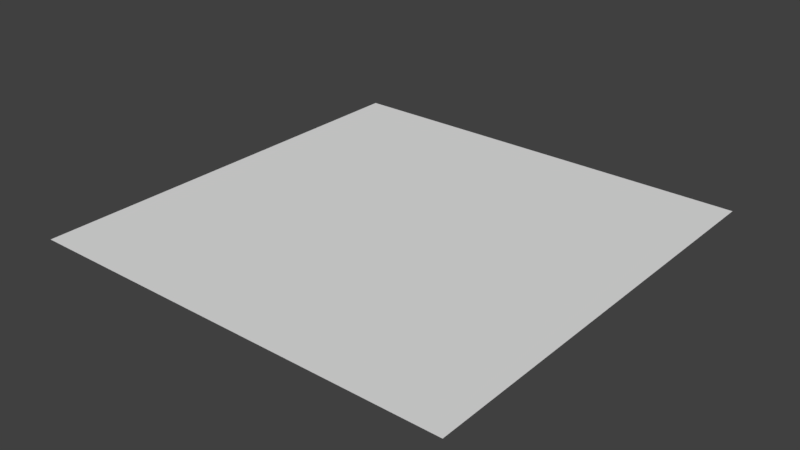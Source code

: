 # Source: Road-6.blend  (saved by Blender 2.78.0; exported with 4.5.12 LTS)
import bpy
from mathutils import Matrix  # noqa: F401  (used for matrix-valued properties, if any)

bpy.ops.wm.read_factory_settings(use_empty=True)
scene = bpy.context.scene
scene.name = 'Scene'

# ---- collections
col_collection_1 = bpy.data.collections.new('Collection 1'); scene.collection.children.link(col_collection_1)

# ---- world
world_world = bpy.data.worlds.new('World'); scene.world = world_world
world_world.color = (0.05088, 0.05088, 0.05088)
world_world.use_sun_shadow = False
world_world.sun_shadow_jitter_overblur = 0.0
world_world.cycles.sampling_method = 'MANUAL'

# ---- meshes
me_plane_006 = bpy.data.meshes.new('Plane.006')
me_plane_006.from_pydata([(-10.0, 10.0, 0.0), (-10.0, -10.0, 0.0), (10.0, -10.0, 0.0), (10.0, 10.0, 0.0)], [], [(1, 2, 3, 0)])
me_plane_006.use_remesh_preserve_volume = False
me_plane_006.use_remesh_preserve_attributes = False
me_plane_006.use_mirror_vertex_groups = False
me_plane_006.update()

# ---- objects
ob_plane_006 = bpy.data.objects.new('Plane.006', me_plane_006)

# ---- transforms, parenting, visibility, modifiers, constraints
ob_plane_006.location = (0.0, 0.0, 0.0)
ob_plane_006.lineart.crease_threshold = 0.0

# ---- collection membership
col_collection_1.objects.link(ob_plane_006)

# ---- scene / render settings (as saved in the file)
scene.frame_start = 1; scene.frame_end = 250; scene.frame_set(1)
scene.render.engine = 'BLENDER_EEVEE_NEXT'
scene.render.resolution_percentage = 50
scene.render.dither_intensity = 0.0
scene.cycles.use_denoising = False
scene.cycles.samples = 128
scene.cycles.sampling_pattern = 'TABULATED_SOBOL'
scene.cycles.light_sampling_threshold = 0.0
scene.cycles.use_adaptive_sampling = False
scene.cycles.use_light_tree = False
scene.cycles.blur_glossy = 0.0
scene.cycles.sample_clamp_indirect = 0.0
scene.view_settings.view_transform = 'Standard'
bpy.context.view_layer.update()

# ---- added for rendering (the .blend has no active camera and no usable light): camera, sun
cam_auto = bpy.data.cameras.new('AutoCamera')
cam_auto.lens = 50.0
cam_auto.sensor_width = 36.0
cam_auto.clip_end = 1000.0
ob_auto_camera = bpy.data.objects.new('AutoCamera', cam_auto)
scene.collection.objects.link(ob_auto_camera)
ob_auto_camera.location = (26.1693, -31.4032, 20.9354)
ob_auto_camera.rotation_euler = (1.09748, -7.21219e-08, 0.694738)
scene.camera = ob_auto_camera
light_auto_sun = bpy.data.lights.new('AutoSun', 'SUN')
light_auto_sun.energy = 3.0
light_auto_sun.angle = 0.0523599
ob_auto_sun = bpy.data.objects.new('AutoSun', light_auto_sun)
scene.collection.objects.link(ob_auto_sun)
ob_auto_sun.rotation_euler = (0.872665, 0.174533, 0.523599)
bpy.context.view_layer.update()
